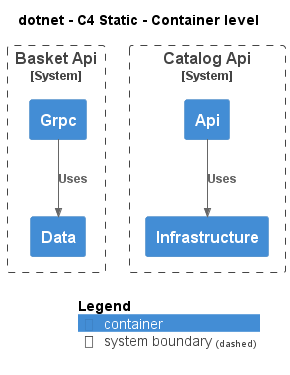

The diagram above was rendered by PlantUML. Its source (embedded in the PNG):
@startuml
!include ..\.c4s\C4_Container.puml

AddElementTag("c4interflow:lifecycle:new", $bgColor=green, $fontColor=#ffffff, $borderColor=green, $shadowing="False")
AddElementTag("c4interflow:lifecycle:changed", $bgColor=orange, $fontColor=#ffffff, $borderColor=orange, $shadowing="False")
AddElementTag("c4interflow:lifecycle:removed", $bgColor=red, $fontColor=#ffffff, $borderColor=red, $shadowing="False")

AddRelTag("c4interflow:lifecycle:new", $textColor=green, $lineColor=green)
AddRelTag("c4interflow:lifecycle:changed", $textColor=orange, $lineColor=orange)
AddRelTag("c4interflow:lifecycle:removed", $textColor=red, $lineColor=red)

SHOW_PERSON_PORTRAIT()
LAYOUT_TOP_DOWN()

skinparam linetype polyline

title dotnet - C4 Static - Container level


System_Boundary(dotnet.eShop.Architecture.SoftwareSystems.BasketApi, "Basket Api") {
    Container(dotnet.eShop.Architecture.SoftwareSystems.BasketApi.Containers.Data, "Data", "", "")
    Container(dotnet.eShop.Architecture.SoftwareSystems.BasketApi.Containers.Grpc, "Grpc", "", "")
}

System_Boundary(dotnet.eShop.Architecture.SoftwareSystems.CatalogApi, "Catalog Api") {
    Container(dotnet.eShop.Architecture.SoftwareSystems.CatalogApi.Containers.Api, "Api", "", "")
    Container(dotnet.eShop.Architecture.SoftwareSystems.CatalogApi.Containers.Infrastructure, "Infrastructure", "", "")
}

Rel(dotnet.eShop.Architecture.SoftwareSystems.BasketApi.Containers.Grpc, dotnet.eShop.Architecture.SoftwareSystems.BasketApi.Containers.Data, "Uses")
Rel(dotnet.eShop.Architecture.SoftwareSystems.CatalogApi.Containers.Api, dotnet.eShop.Architecture.SoftwareSystems.CatalogApi.Containers.Infrastructure, "Uses")


SHOW_LEGEND()
@enduml